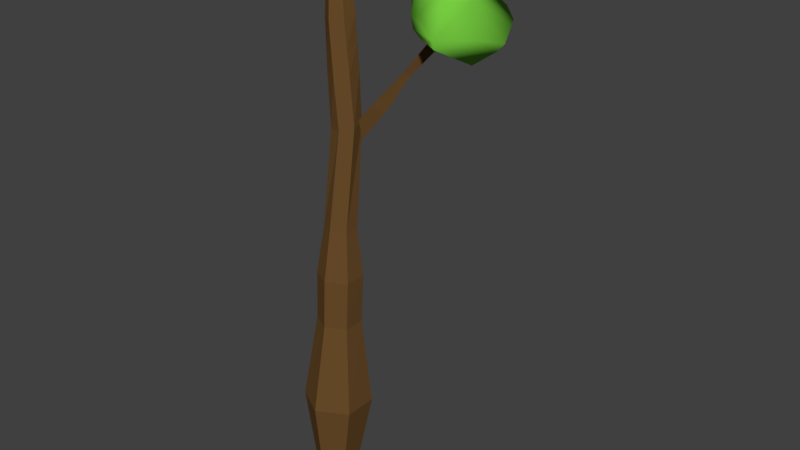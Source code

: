 # Source: broken_tree.blend  (saved by Blender 2.79.0; exported with 4.5.12 LTS)
import bpy
from mathutils import Matrix  # noqa: F401  (used for matrix-valued properties, if any)

bpy.ops.wm.read_factory_settings(use_empty=True)
scene = bpy.context.scene
scene.name = 'Scene'

# ---- collections
col_collection_1 = bpy.data.collections.new('Collection 1'); scene.collection.children.link(col_collection_1)

# ---- materials (node trees are filled in below, after node groups)
mat_drewno_001 = bpy.data.materials.new('Drewno.001')
mat_drewno_001.alpha_threshold = 0.0
mat_drewno_001.roughness = 0.5
mat_zielen_002 = bpy.data.materials.new('Zielen.002')
mat_zielen_002.alpha_threshold = 0.0
mat_zielen_002.roughness = 0.5

# ---- material node trees
mat_drewno_001.use_nodes = True; mat_drewno_001.node_tree.nodes.clear()
_N = mat_drewno_001.node_tree.nodes; _L = mat_drewno_001.node_tree.links
n0 = _N.new('ShaderNodeOutputMaterial'); n0.name = 'Material Output'; n0.location = (300, 300)
n1 = _N.new('ShaderNodeBsdfDiffuse'); n1.name = 'Diffuse BSDF'; n1.location = (10, 300)
n1.inputs[0].default_value = (0.1473, 0.07508, 0.02407, 1.0)
_L.new(n1.outputs[0], n0.inputs[0])
n0.is_active_output = True
mat_zielen_002.use_nodes = True; mat_zielen_002.node_tree.nodes.clear()
_N = mat_zielen_002.node_tree.nodes; _L = mat_zielen_002.node_tree.links
n0 = _N.new('ShaderNodeOutputMaterial'); n0.name = 'Material Output'; n0.location = (300, 300)
n1 = _N.new('ShaderNodeBsdfDiffuse'); n1.name = 'Diffuse BSDF'; n1.location = (10, 300)
n1.inputs[0].default_value = (0.1829, 0.6038, 0.05178, 1.0)
_L.new(n1.outputs[0], n0.inputs[0])
n0.is_active_output = True

# ---- world
world_world = bpy.data.worlds.new('World'); scene.world = world_world
world_world.color = (0.05088, 0.05088, 0.05088)
world_world.use_sun_shadow = False
world_world.sun_shadow_jitter_overblur = 0.0
world_world.cycles.sampling_method = 'MANUAL'

# ---- meshes
me_cylinder = bpy.data.meshes.new('Cylinder')
me_cylinder.from_pydata([(0.5235, 0.783, -1.94), (-4.768e-07, 1.0, -0.02169), (0.8585, 0.6017, -1.939), (0.866, 0.5, -0.02169), (0.8478, 0.2363, -1.938), (0.866, -0.5, -0.02169), (0.5051, 0.05291, -1.938), (-5.96e-07, -1.0, -0.02169), (0.1732, 0.2348, -1.939), (-0.866, -0.5, -0.02169), (0.1784, 0.599, -1.94), (-0.866, 0.5, -0.02169), (0.8174, 0.6623, -0.9677), (1.506, 0.3111, -0.9655), (1.479, -0.4237, -0.9642), (0.7664, -0.8021, -0.9642), (0.0821, -0.4461, -0.9659), (0.1053, 0.2852, -0.9677), (1.55, 0.6947, -1.296), (1.67, 0.04982, -1.295), (1.137, -0.3959, -1.286), (0.4856, -0.1968, -1.28), (0.3667, 0.4483, -1.281), (0.9024, 0.8947, -1.289), (1.387, 0.582, -1.62), (1.314, -0.07034, -1.609), (0.6792, -0.3555, -1.601), (0.1182, 0.01159, -1.604), (0.1876, 0.663, -1.615), (0.8261, 0.949, -1.623), (0.8632, 0.9519, -1.457), (1.495, 0.6553, -1.459), (1.52, -0.02338, -1.452), (0.9094, -0.4058, -1.444), (0.2749, -0.1095, -1.442), (0.249, 0.5688, -1.448), (1.441, 0.6186, -1.539), (1.417, -0.04686, -1.531), (0.7943, -0.3806, -1.522), (0.1965, -0.04896, -1.523), (0.2183, 0.6159, -1.532), (0.8447, 0.9504, -1.54), (1.092, 0.5916, -1.791), (1.057, 0.1031, -1.786), (0.5909, -0.1263, -1.783), (0.159, 0.1326, -1.785), (0.1883, 0.62, -1.79), (0.658, 0.8501, -1.793), (0.5327, 1.01, -0.6334), (1.491, 0.4946, -0.6316), (1.469, -0.5629, -0.6305), (0.4906, -1.101, -0.6306), (-0.4648, -0.5814, -0.6319), (-0.4457, 0.4733, -0.6334), (0.2731, 1.686, -0.328), (1.79, 0.8415, -0.3266), (1.771, -0.8688, -0.3256), (0.2382, -1.731, -0.3257), (-1.276, -0.8841, -0.3268), (-1.26, 0.8237, -0.328), (1.657, 0.4889, -0.7985), (1.628, -0.5751, -0.7971), (0.6241, -1.119, -0.7971), (-0.3494, -0.5993, -0.7989), (-0.3243, 0.4609, -0.8008), (0.6793, 1.003, -0.8009), (5.138, 2.153, -1.613), (0.7208, 0.06369, -1.233), (5.037, 2.424, -1.613), (0.4528, 0.7806, -1.232), (5.273, 2.353, -1.603), (1.079, 0.5933, -1.206), (2.122, 0.6468, -1.356), (1.854, 1.364, -1.355), (2.479, 1.176, -1.329), (3.288, 1.742, -1.463), (3.591, 1.651, -1.451), (3.418, 1.394, -1.464), (4.252, 2.228, -1.555), (4.681, 2.1, -1.537), (4.436, 1.737, -1.555), (5.361, -0.02965, -1.67), (3.79, 4.077, -1.619), (3.933, 3.997, -1.603), (3.693, 2.065, -1.622), (6.683, 0.8151, -1.718), (4.351, 3.75, -1.683), (6.057, 2.912, -1.742), (5.981, 3.933, -1.696), (6.576, 4.421, -1.65), (5.299, 2.772, -1.723), (4.745, 4.085, -1.673), (4.405, 2.726, -1.712), (4.082, 1.527, -1.726), (3.935, 1.43, -1.721), (6.336, 0.7118, -1.726), (5.975, 0.5097, -1.729), (7.082, 1.548, -1.724), (7.169, 1.287, -1.715), (7.292, 3.908, -1.626), (6.152, 4.604, -1.621), (4.516, 4.466, -1.624), (6.439, 0.229, -1.696), (5.439, 4.501, -1.558), (4.732, 4.475, -1.578), (4.553, 0.4272, -1.657), (4.648, 0.4949, -1.617), (7.603, 0.9448, -1.617), (6.435, -0.5008, -1.623), (6.222, -0.4444, -1.611), (7.267, 3.833, -1.609), (7.495, 3.052, -1.572), (7.351, 2.698, -1.555), (6.015, 2.765, -1.498), (4.228, 2.87, -1.561), (3.906, 1.943, -1.579), (5.175, 0.4074, -1.594), (5.577, 0.08428, -1.602), (6.497, 2.747, -1.523), (6.154, 2.612, -1.501), (5.942, 2.134, -1.522), (6.435, -0.3929, -1.597)], [], [(54, 1, 3, 55), (55, 3, 5, 56), (56, 5, 7, 57), (57, 7, 9, 58), (3, 1, 11, 9, 7, 5), (58, 9, 11, 59), (59, 11, 1, 54), (0, 2, 4, 6, 8, 10), (22, 17, 12, 23), (21, 16, 17, 22), (20, 15, 16, 21), (19, 14, 15, 20), (18, 13, 14, 19), (23, 12, 13, 18), (30, 23, 18, 31), (31, 18, 19, 32), (32, 19, 20, 33), (33, 20, 21, 34), (34, 21, 22, 35), (35, 22, 23, 30), (46, 28, 29, 47), (45, 27, 28, 46), (44, 26, 27, 45), (43, 25, 26, 44), (42, 24, 25, 43), (47, 29, 24, 42), (40, 35, 30, 41), (39, 34, 35, 40), (38, 33, 34, 39), (37, 32, 33, 38), (36, 31, 32, 37), (41, 30, 31, 36), (29, 41, 36, 24), (24, 36, 37, 25), (25, 37, 38, 26), (26, 38, 39, 27), (27, 39, 40, 28), (28, 40, 41, 29), (0, 47, 42, 2), (2, 42, 43, 4), (4, 43, 44, 6), (6, 44, 45, 8), (8, 45, 46, 10), (10, 46, 47, 0), (64, 53, 48, 65), (63, 52, 53, 64), (62, 51, 52, 63), (61, 50, 51, 62), (60, 49, 50, 61), (65, 48, 49, 60), (53, 59, 54, 48), (52, 58, 59, 53), (51, 57, 58, 52), (50, 56, 57, 51), (49, 55, 56, 50), (48, 54, 55, 49), (12, 65, 60, 13), (13, 60, 61, 14), (14, 61, 62, 15), (15, 62, 63, 16), (16, 63, 64, 17), (17, 64, 65, 12), (72, 67, 69, 73), (73, 69, 71, 74), (69, 67, 71), (74, 71, 67, 72), (66, 68, 70), (76, 74, 72, 77), (75, 73, 74, 76), (77, 72, 73, 75), (80, 77, 75, 78), (78, 75, 76, 79), (79, 76, 77, 80), (70, 79, 80, 66), (68, 78, 79, 70), (66, 80, 78, 68), (102, 96, 81, 108), (107, 111, 110, 99, 97, 98), (103, 100, 89, 99, 110), (85, 98, 97, 95), (92, 90, 87, 88, 91, 86), (107, 121, 120, 119, 118, 112), (99, 89, 88, 87, 97), (88, 89, 100, 101, 91), (83, 82, 101, 104), (96, 102, 85, 95), (107, 98, 85, 102, 108), (105, 94, 84, 115, 106), (94, 93, 92, 86, 82), (117, 109, 108, 81, 105, 106, 116), (121, 107, 108), (96, 93, 94, 105, 81), (109, 121, 108), (111, 107, 112), (101, 100, 103, 104), (93, 96, 95, 97, 87, 90, 92), (115, 114, 113, 119, 120, 116, 106), (113, 114, 83, 104, 103), (103, 110, 111, 112, 118, 119, 113), (82, 86, 91, 101), (117, 116, 120, 121), (83, 114, 115, 84, 82), (117, 121, 109), (84, 94, 82)])
me_cylinder.polygons.foreach_set('use_smooth', [0, 0, 0, 0, 0, 0, 0, 0, 0, 0, 0, 0, 0, 0, 0, 0, 0, 0, 0, 0, 0, 0, 0, 0, 0, 0, 0, 0, 0, 0, 0, 0, 0, 0, 0, 0, 0, 0, 0, 0, 0, 0, 0, 0, 0, 0, 0, 0, 0, 0, 0, 0, 0, 0, 0, 0, 0, 0, 0, 0, 0, 0, 0, 0, 0, 0, 0, 0, 0, 0, 0, 0, 0, 0, 0, 0, 1, 1, 1, 1, 1, 1, 1, 1, 1, 1, 1, 1, 1, 1, 1, 1, 1, 1, 1, 1, 1, 1, 1, 1, 1, 1, 1, 1])
me_cylinder.polygons.foreach_set('material_index', [0, 0, 0, 0, 0, 0, 0, 0, 0, 0, 0, 0, 0, 0, 0, 0, 0, 0, 0, 0, 0, 0, 0, 0, 0, 0, 0, 0, 0, 0, 0, 0, 0, 0, 0, 0, 0, 0, 0, 0, 0, 0, 0, 0, 0, 0, 0, 0, 0, 0, 0, 0, 0, 0, 0, 0, 0, 0, 0, 0, 0, 0, 0, 0, 0, 0, 0, 0, 0, 0, 0, 0, 0, 0, 0, 0, 1, 1, 1, 1, 1, 1, 1, 1, 1, 1, 1, 1, 1, 1, 1, 1, 1, 1, 1, 1, 1, 1, 1, 1, 1, 1, 1, 1])
me_cylinder.materials.append(mat_drewno_001)
me_cylinder.materials.append(mat_zielen_002)
me_cylinder.use_remesh_preserve_volume = False
me_cylinder.use_remesh_preserve_attributes = False
me_cylinder.use_mirror_vertex_groups = False
me_cylinder.update()

# ---- objects
ob_cylinder = bpy.data.objects.new('Cylinder', me_cylinder)

# ---- transforms, parenting, visibility, modifiers, constraints
ob_cylinder.location = (0.0, 0.0, 0.0361)
ob_cylinder.scale = (0.1719, 0.1719, -2.685)
ob_cylinder.lineart.crease_threshold = 0.0

# ---- collection membership
col_collection_1.objects.link(ob_cylinder)

# ---- scene / render settings (as saved in the file)
scene.frame_start = 1; scene.frame_end = 250; scene.frame_set(1)
scene.render.engine = 'CYCLES'
scene.render.resolution_percentage = 50
scene.render.dither_intensity = 0.0
scene.cycles.use_denoising = False
scene.cycles.samples = 128
scene.cycles.sampling_pattern = 'TABULATED_SOBOL'
scene.cycles.use_adaptive_sampling = False
scene.cycles.use_light_tree = False
scene.cycles.blur_glossy = 0.0
scene.cycles.sample_clamp_indirect = 0.0
scene.view_settings.view_transform = 'Standard'
bpy.context.view_layer.update()

# ---- added for rendering (the .blend has no active camera and no usable light): camera, sun
cam_auto = bpy.data.cameras.new('AutoCamera')
cam_auto.lens = 50.0
cam_auto.sensor_width = 36.0
cam_auto.clip_end = 1000.0
ob_auto_camera = bpy.data.objects.new('AutoCamera', cam_auto)
scene.collection.objects.link(ob_auto_camera)
ob_auto_camera.location = (5.61664, -5.84059, 6.7288)
ob_auto_camera.rotation_euler = (1.09748, -7.21219e-08, 0.694738)
scene.camera = ob_auto_camera
light_auto_sun = bpy.data.lights.new('AutoSun', 'SUN')
light_auto_sun.energy = 3.0
light_auto_sun.angle = 0.0523599
ob_auto_sun = bpy.data.objects.new('AutoSun', light_auto_sun)
scene.collection.objects.link(ob_auto_sun)
ob_auto_sun.rotation_euler = (0.872665, 0.174533, 0.523599)
bpy.context.view_layer.update()
